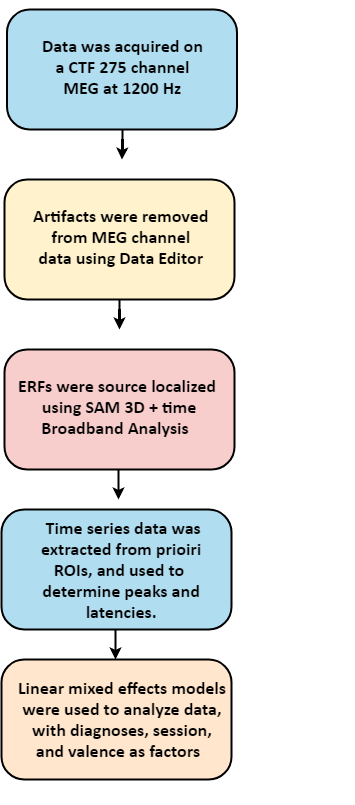

The diagram above was exported from draw.io. Its source (the exported page's mxGraphModel, read from the mxfile embedded in the PNG):
<mxGraphModel dx="1006" dy="678" grid="1" gridSize="10" guides="1" tooltips="1" connect="1" arrows="1" fold="1" page="1" pageScale="1" pageWidth="850" pageHeight="1100" math="0" shadow="0">
  <root>
    <mxCell id="0" />
    <mxCell id="1" parent="0" />
    <mxCell id="qY6aUNNr4HUdkKrXIEKy-1" value="" style="group" parent="1" vertex="1" connectable="0">
      <mxGeometry x="300" y="90" width="353" height="795" as="geometry" />
    </mxCell>
    <mxCell id="yg6DYJOXyZfsXqcS826Y-12" value="" style="group" parent="qY6aUNNr4HUdkKrXIEKy-1" vertex="1" connectable="0">
      <mxGeometry y="650" width="245" height="120" as="geometry" />
    </mxCell>
    <mxCell id="yg6DYJOXyZfsXqcS826Y-9" value="" style="rounded=1;fillColor=#ffe6cc;strokeColor=#000000;arcSize=19;whiteSpace=wrap;html=1;strokeWidth=2;" parent="yg6DYJOXyZfsXqcS826Y-12" vertex="1">
      <mxGeometry width="230" height="120" as="geometry" />
    </mxCell>
    <mxCell id="yg6DYJOXyZfsXqcS826Y-10" value="&lt;span style=&quot;font-size: 17px&quot;&gt;&lt;font face=&quot;calibri&quot; style=&quot;font-size: 18px&quot;&gt;&lt;b&gt;Linear mixed effects models &lt;br&gt;were used to analyze data, &lt;br&gt;with diagnoses, session, &lt;br&gt;and valence as factors&amp;nbsp;&lt;/b&gt; &amp;nbsp;&lt;/font&gt;&lt;/span&gt;" style="text;html=1;resizable=0;autosize=1;align=center;verticalAlign=middle;points=[];fillColor=none;strokeColor=none;rounded=0;fontFamily=Maple;" parent="yg6DYJOXyZfsXqcS826Y-12" vertex="1">
      <mxGeometry x="7.5" y="25" width="230" height="70" as="geometry" />
    </mxCell>
    <mxCell id="yg6DYJOXyZfsXqcS826Y-30" value="" style="group" parent="qY6aUNNr4HUdkKrXIEKy-1" vertex="1" connectable="0">
      <mxGeometry x="3" y="170" width="230" height="150" as="geometry" />
    </mxCell>
    <mxCell id="yg6DYJOXyZfsXqcS826Y-23" value="" style="edgeStyle=orthogonalEdgeStyle;rounded=0;orthogonalLoop=1;jettySize=auto;html=1;strokeWidth=2;" parent="yg6DYJOXyZfsXqcS826Y-30" source="yg6DYJOXyZfsXqcS826Y-1" edge="1">
      <mxGeometry relative="1" as="geometry">
        <mxPoint x="115" y="150" as="targetPoint" />
      </mxGeometry>
    </mxCell>
    <mxCell id="yg6DYJOXyZfsXqcS826Y-14" value="" style="group;strokeWidth=3;" parent="yg6DYJOXyZfsXqcS826Y-30" vertex="1" connectable="0">
      <mxGeometry width="228" height="120" as="geometry" />
    </mxCell>
    <mxCell id="yg6DYJOXyZfsXqcS826Y-1" value="" style="rounded=1;fillColor=#fff2cc;strokeColor=#000000;arcSize=19;whiteSpace=wrap;html=1;strokeWidth=2;" parent="yg6DYJOXyZfsXqcS826Y-14" vertex="1">
      <mxGeometry width="230" height="120" as="geometry" />
    </mxCell>
    <mxCell id="yg6DYJOXyZfsXqcS826Y-8" value="&lt;div style=&quot;text-align: center ; font-size: 18px&quot;&gt;&lt;font face=&quot;calibri&quot; style=&quot;font-size: 18px&quot;&gt;&lt;b&gt;Artifacts were removed&lt;/b&gt;&lt;/font&gt;&lt;/div&gt;&lt;div style=&quot;text-align: center ; font-size: 18px&quot;&gt;&lt;font face=&quot;calibri&quot; style=&quot;font-size: 18px&quot;&gt;&lt;b&gt;&amp;nbsp;from&amp;nbsp;MEG&amp;nbsp;channel&amp;nbsp;&lt;/b&gt;&lt;/font&gt;&lt;/div&gt;&lt;div style=&quot;text-align: center ; font-size: 18px&quot;&gt;&lt;font face=&quot;calibri&quot; style=&quot;font-size: 18px&quot;&gt;&lt;b&gt;data&amp;nbsp;using&amp;nbsp;Data Editor&lt;/b&gt;&lt;/font&gt;&lt;/div&gt;" style="text;html=1;aspect=fixed;" parent="yg6DYJOXyZfsXqcS826Y-14" vertex="1">
      <mxGeometry x="27" y="20" width="155" height="65" as="geometry" />
    </mxCell>
    <mxCell id="yg6DYJOXyZfsXqcS826Y-41" value="" style="group" parent="qY6aUNNr4HUdkKrXIEKy-1" vertex="1" connectable="0">
      <mxGeometry x="5.5" width="230" height="150" as="geometry" />
    </mxCell>
    <mxCell id="yg6DYJOXyZfsXqcS826Y-37" value="" style="edgeStyle=orthogonalEdgeStyle;rounded=0;orthogonalLoop=1;jettySize=auto;html=1;strokeWidth=2;" parent="yg6DYJOXyZfsXqcS826Y-41" source="yg6DYJOXyZfsXqcS826Y-39" edge="1">
      <mxGeometry relative="1" as="geometry">
        <mxPoint x="115" y="150" as="targetPoint" />
      </mxGeometry>
    </mxCell>
    <mxCell id="yg6DYJOXyZfsXqcS826Y-39" value="&lt;br&gt;&lt;br&gt;&lt;br&gt;&lt;br&gt;&lt;br&gt;&lt;br&gt;&lt;br&gt;&lt;br&gt;&lt;br&gt;&lt;br&gt;" style="rounded=1;fillColor=#b1ddf0;strokeColor=#000000;arcSize=19;whiteSpace=wrap;html=1;strokeWidth=2;" parent="yg6DYJOXyZfsXqcS826Y-41" vertex="1">
      <mxGeometry width="230" height="120" as="geometry" />
    </mxCell>
    <mxCell id="yg6DYJOXyZfsXqcS826Y-40" value="&lt;div style=&quot;text-align: center ; font-size: 18px&quot;&gt;&lt;font style=&quot;font-size: 18px&quot;&gt;&lt;b&gt;Data was acquired on&amp;nbsp;&lt;/b&gt;&lt;/font&gt;&lt;/div&gt;&lt;div style=&quot;text-align: center ; font-size: 18px&quot;&gt;&lt;b&gt;&lt;font style=&quot;font-size: 18px&quot;&gt;&lt;font style=&quot;font-size: 18px&quot;&gt;a&amp;nbsp;&lt;/font&gt;CTF 275 channel&amp;nbsp;&lt;/font&gt;&lt;/b&gt;&lt;/div&gt;&lt;div style=&quot;text-align: center ; font-size: 18px&quot;&gt;&lt;b&gt;&lt;font style=&quot;font-size: 18px&quot;&gt;&lt;font style=&quot;font-size: 18px&quot;&gt;MEG at 1200 Hz&lt;/font&gt;&lt;font face=&quot;maple&quot; style=&quot;font-size: 18px&quot;&gt;&amp;nbsp;&lt;/font&gt;&lt;/font&gt;&lt;/b&gt;&lt;/div&gt;" style="text;html=1;aspect=fixed;fontFamily=calibri;" parent="yg6DYJOXyZfsXqcS826Y-41" vertex="1">
      <mxGeometry x="33" y="20" width="167" height="68" as="geometry" />
    </mxCell>
    <mxCell id="yTQ6RepqvfCoQdn92UoU-1" value="" style="group" parent="qY6aUNNr4HUdkKrXIEKy-1" vertex="1" connectable="0">
      <mxGeometry x="3" y="340" width="237.5" height="140" as="geometry" />
    </mxCell>
    <mxCell id="yg6DYJOXyZfsXqcS826Y-13" value="" style="group" parent="yTQ6RepqvfCoQdn92UoU-1" vertex="1" connectable="0">
      <mxGeometry width="237.5" height="120" as="geometry" />
    </mxCell>
    <mxCell id="yg6DYJOXyZfsXqcS826Y-6" value="" style="rounded=1;fillColor=#f8cecc;strokeColor=#000000;arcSize=19;whiteSpace=wrap;html=1;strokeWidth=2;" parent="yg6DYJOXyZfsXqcS826Y-13" vertex="1">
      <mxGeometry width="230" height="120" as="geometry" />
    </mxCell>
    <mxCell id="yg6DYJOXyZfsXqcS826Y-7" value="&lt;font style=&quot;font-size: 18px&quot; face=&quot;calibri&quot;&gt;&lt;b&gt;ERFs were source localized &lt;br&gt;using SAM 3D + time&lt;br&gt;Broadband Analysis&lt;font style=&quot;font-size: 18px&quot;&gt;&amp;nbsp;&amp;nbsp;&lt;/font&gt;&lt;/b&gt;&lt;/font&gt;" style="text;html=1;resizable=0;autosize=1;align=center;verticalAlign=middle;points=[];fillColor=none;strokeColor=none;rounded=0;fontFamily=Maple;" parent="yg6DYJOXyZfsXqcS826Y-13" vertex="1">
      <mxGeometry x="5" y="32.5" width="220" height="50" as="geometry" />
    </mxCell>
    <mxCell id="yg6DYJOXyZfsXqcS826Y-28" value="" style="edgeStyle=orthogonalEdgeStyle;rounded=0;orthogonalLoop=1;jettySize=auto;html=1;strokeWidth=2;" parent="yTQ6RepqvfCoQdn92UoU-1" edge="1">
      <mxGeometry relative="1" as="geometry">
        <mxPoint x="114" y="120" as="sourcePoint" />
        <mxPoint x="114" y="150" as="targetPoint" />
        <Array as="points">
          <mxPoint x="114" y="140" />
          <mxPoint x="114" y="140" />
        </Array>
      </mxGeometry>
    </mxCell>
    <mxCell id="yTQ6RepqvfCoQdn92UoU-3" value="" style="group;fillColor=none;strokeColor=none;" parent="qY6aUNNr4HUdkKrXIEKy-1" vertex="1" connectable="0">
      <mxGeometry y="500" width="353" height="120" as="geometry" />
    </mxCell>
    <mxCell id="yTQ6RepqvfCoQdn92UoU-4" value="" style="rounded=1;fillColor=#b1ddf0;strokeColor=#000000;arcSize=19;whiteSpace=wrap;html=1;strokeWidth=2;" parent="yTQ6RepqvfCoQdn92UoU-3" vertex="1">
      <mxGeometry width="230" height="120" as="geometry" />
    </mxCell>
    <mxCell id="yTQ6RepqvfCoQdn92UoU-9" value="&lt;font style=&quot;font-size: 18px&quot; face=&quot;calibri&quot;&gt;&lt;b&gt;&amp;nbsp;Time series data was &lt;br&gt;extracted from prioiri &lt;br&gt;ROIs, and used to&amp;nbsp;&amp;nbsp;&lt;br&gt;determine peaks and &lt;br&gt;latencies.&amp;nbsp;&lt;/b&gt;&lt;/font&gt;" style="text;html=1;resizable=0;autosize=1;align=center;verticalAlign=middle;points=[];fillColor=none;strokeColor=none;rounded=0;fontFamily=mapel;" parent="yTQ6RepqvfCoQdn92UoU-3" vertex="1">
      <mxGeometry x="32" y="15" width="180" height="90" as="geometry" />
    </mxCell>
    <mxCell id="yTQ6RepqvfCoQdn92UoU-6" value="" style="edgeStyle=orthogonalEdgeStyle;rounded=0;orthogonalLoop=1;jettySize=auto;html=1;strokeWidth=2;" parent="qY6aUNNr4HUdkKrXIEKy-1" edge="1">
      <mxGeometry relative="1" as="geometry">
        <mxPoint x="114" y="620" as="sourcePoint" />
        <mxPoint x="114" y="650" as="targetPoint" />
        <Array as="points">
          <mxPoint x="114" y="640" />
          <mxPoint x="114" y="640" />
        </Array>
      </mxGeometry>
    </mxCell>
  </root>
</mxGraphModel>